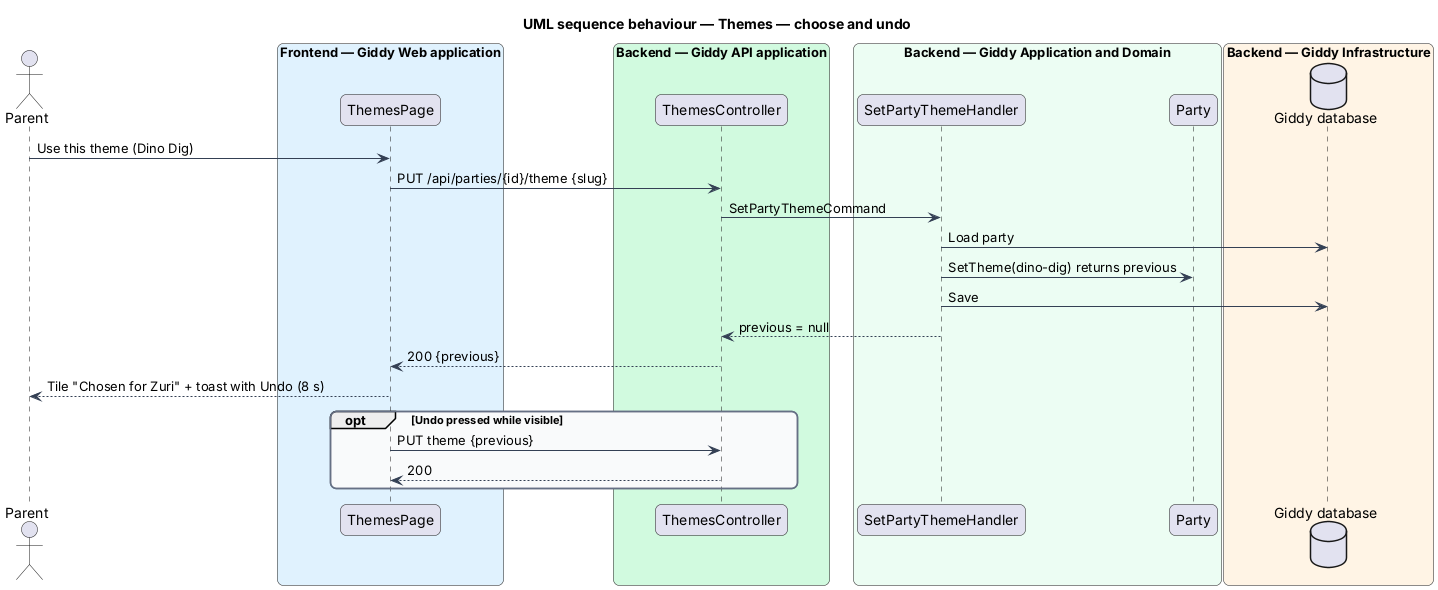

The diagram above was rendered by PlantUML. Its source (embedded in the PNG):
@startuml
title UML sequence behaviour — Themes — choose and undo
skinparam backgroundColor #FFFFFF
skinparam shadowing false
skinparam roundcorner 12
skinparam defaultFontName Arial
skinparam ArrowColor #344054
skinparam rectangle {
  BorderColor #344054
  FontColor #101828
}
skinparam package {
  BorderColor #667085
  FontColor #101828
  BackgroundColor #F9FAFB
}
actor "Parent" as actor
box "Frontend — Giddy Web application" #E0F2FE
  participant "ThemesPage" as page
end box
box "Backend — Giddy API application" #D1FADF
  participant "ThemesController" as ctrl
end box
box "Backend — Giddy Application and Domain" #ECFDF3
  participant "SetPartyThemeHandler" as h
  participant "Party" as ent
end box
box "Backend — Giddy Infrastructure" #FFF4E5
  database "Giddy database" as db
end box
actor -> page : Use this theme (Dino Dig)
page -> ctrl : PUT /api/parties/{id}/theme {slug}
ctrl -> h : SetPartyThemeCommand
h -> db : Load party
h -> ent : SetTheme(dino-dig) returns previous
h -> db : Save
h --> ctrl : previous = null
ctrl --> page : 200 {previous}
page --> actor : Tile "Chosen for Zuri" + toast with Undo (8 s)
opt Undo pressed while visible
  page -> ctrl : PUT theme {previous}
  ctrl --> page : 200
end
@enduml